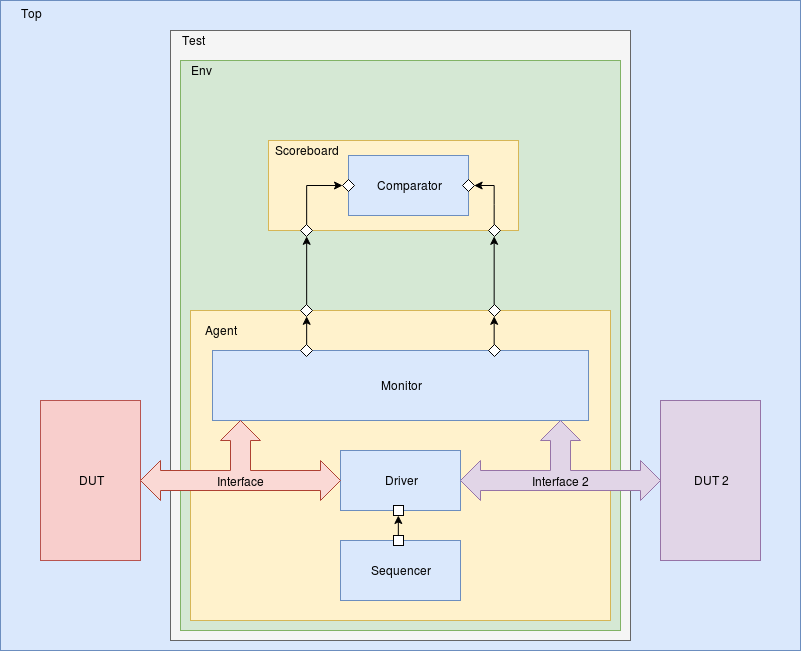

The diagram above was exported from draw.io. Its source (the exported page's mxGraphModel, read from the mxfile embedded in the PNG):
<mxGraphModel dx="2568" dy="2010" grid="1" gridSize="10" guides="1" tooltips="1" connect="1" arrows="1" fold="1" page="1" pageScale="1" pageWidth="850" pageHeight="1100" math="0" shadow="0">
  <root>
    <mxCell id="0" />
    <mxCell id="1" parent="0" />
    <mxCell id="2" value="" style="rounded=0;whiteSpace=wrap;html=1;fillColor=#dae8fc;strokeColor=#6c8ebf;" vertex="1" parent="1">
      <mxGeometry x="-300" y="-190" width="800" height="650" as="geometry" />
    </mxCell>
    <mxCell id="3" value="" style="rounded=0;whiteSpace=wrap;html=1;fillColor=#f5f5f5;strokeColor=#666666;fontColor=#333333;" vertex="1" parent="1">
      <mxGeometry x="-130" y="-160" width="460" height="610" as="geometry" />
    </mxCell>
    <mxCell id="4" value="" style="rounded=0;whiteSpace=wrap;html=1;fillColor=#d5e8d4;strokeColor=#82b366;" vertex="1" parent="1">
      <mxGeometry x="-120" y="-130" width="440" height="570" as="geometry" />
    </mxCell>
    <mxCell id="5" value="" style="rounded=0;whiteSpace=wrap;html=1;fillColor=#fff2cc;strokeColor=#d6b656;" vertex="1" parent="1">
      <mxGeometry x="-110" y="120" width="420" height="310" as="geometry" />
    </mxCell>
    <mxCell id="6" value="Sequencer" style="rounded=0;whiteSpace=wrap;html=1;fillColor=#dae8fc;strokeColor=#6c8ebf;" vertex="1" parent="1">
      <mxGeometry x="40" y="350" width="120" height="60" as="geometry" />
    </mxCell>
    <mxCell id="7" value="Driver" style="rounded=0;whiteSpace=wrap;html=1;fillColor=#dae8fc;strokeColor=#6c8ebf;" vertex="1" parent="1">
      <mxGeometry x="40" y="260" width="120" height="60" as="geometry" />
    </mxCell>
    <mxCell id="8" value="Monitor" style="rounded=0;whiteSpace=wrap;html=1;fillColor=#dae8fc;strokeColor=#6c8ebf;" vertex="1" parent="1">
      <mxGeometry x="-88" y="160" width="376" height="70" as="geometry" />
    </mxCell>
    <mxCell id="9" value="&lt;div&gt;&lt;br&gt;&lt;/div&gt;&lt;div&gt;&lt;br&gt;&lt;/div&gt;&lt;div&gt;&lt;br&gt;&lt;/div&gt;&lt;div&gt;Interface 2&lt;/div&gt;" style="html=1;shadow=0;dashed=0;align=center;verticalAlign=middle;shape=mxgraph.arrows2.triadArrow;dy=10;dx=20;arrowHead=40;fillColor=#e1d5e7;strokeColor=#9673a6;" vertex="1" parent="1">
      <mxGeometry x="160" y="230" width="200" height="80" as="geometry" />
    </mxCell>
    <mxCell id="10" value="&lt;div&gt;&lt;br&gt;&lt;/div&gt;&lt;div&gt;&lt;br&gt;&lt;/div&gt;&lt;div&gt;&lt;br&gt;&lt;/div&gt;&lt;div&gt;Interface&lt;/div&gt;" style="html=1;shadow=0;dashed=0;align=center;verticalAlign=middle;shape=mxgraph.arrows2.triadArrow;dy=10;dx=20;arrowHead=40;fillColor=#fad9d5;strokeColor=#ae4132;" vertex="1" parent="1">
      <mxGeometry x="-160" y="230" width="200" height="80" as="geometry" />
    </mxCell>
    <mxCell id="11" value="Agent" style="text;html=1;strokeColor=none;fillColor=none;align=center;verticalAlign=middle;whiteSpace=wrap;rounded=0;" vertex="1" parent="1">
      <mxGeometry x="-100" y="130" width="40" height="20" as="geometry" />
    </mxCell>
    <mxCell id="12" value="DUT" style="rounded=0;whiteSpace=wrap;html=1;fillColor=#f8cecc;strokeColor=#b85450;" vertex="1" parent="1">
      <mxGeometry x="-260" y="210" width="100" height="160" as="geometry" />
    </mxCell>
    <mxCell id="13" value="DUT 2" style="rounded=0;whiteSpace=wrap;html=1;fillColor=#e1d5e7;strokeColor=#9673a6;" vertex="1" parent="1">
      <mxGeometry x="360" y="210" width="100" height="160" as="geometry" />
    </mxCell>
    <mxCell id="14" value="" style="rounded=0;whiteSpace=wrap;html=1;fillColor=#fff2cc;strokeColor=#d6b656;" vertex="1" parent="1">
      <mxGeometry x="-32" y="-50" width="250" height="90" as="geometry" />
    </mxCell>
    <mxCell id="15" value="Comparator" style="rounded=0;whiteSpace=wrap;html=1;fillColor=#dae8fc;strokeColor=#6c8ebf;" vertex="1" parent="1">
      <mxGeometry x="48" y="-35" width="120" height="60" as="geometry" />
    </mxCell>
    <mxCell id="16" style="edgeStyle=orthogonalEdgeStyle;rounded=0;orthogonalLoop=1;jettySize=auto;html=1;exitX=0.5;exitY=0;exitDx=0;exitDy=0;entryX=0.5;entryY=1;entryDx=0;entryDy=0;" edge="1" source="17" target="29" parent="1">
      <mxGeometry relative="1" as="geometry" />
    </mxCell>
    <mxCell id="17" value="" style="rhombus;whiteSpace=wrap;html=1;" vertex="1" parent="1">
      <mxGeometry y="154" width="12" height="12" as="geometry" />
    </mxCell>
    <mxCell id="18" style="edgeStyle=orthogonalEdgeStyle;rounded=0;orthogonalLoop=1;jettySize=auto;html=1;exitX=0.5;exitY=0;exitDx=0;exitDy=0;entryX=0.5;entryY=1;entryDx=0;entryDy=0;" edge="1" source="19" target="21" parent="1">
      <mxGeometry relative="1" as="geometry" />
    </mxCell>
    <mxCell id="19" value="" style="rhombus;whiteSpace=wrap;html=1;" vertex="1" parent="1">
      <mxGeometry x="188" y="154" width="12" height="12" as="geometry" />
    </mxCell>
    <mxCell id="20" style="edgeStyle=orthogonalEdgeStyle;rounded=0;orthogonalLoop=1;jettySize=auto;html=1;exitX=0.5;exitY=0;exitDx=0;exitDy=0;entryX=0.5;entryY=1;entryDx=0;entryDy=0;" edge="1" source="21" target="23" parent="1">
      <mxGeometry relative="1" as="geometry" />
    </mxCell>
    <mxCell id="21" value="" style="rhombus;whiteSpace=wrap;html=1;" vertex="1" parent="1">
      <mxGeometry x="188" y="114" width="12" height="12" as="geometry" />
    </mxCell>
    <mxCell id="22" style="edgeStyle=orthogonalEdgeStyle;rounded=0;orthogonalLoop=1;jettySize=auto;html=1;exitX=0.5;exitY=0;exitDx=0;exitDy=0;entryX=1;entryY=0.5;entryDx=0;entryDy=0;" edge="1" source="23" target="24" parent="1">
      <mxGeometry relative="1" as="geometry" />
    </mxCell>
    <mxCell id="23" value="" style="rhombus;whiteSpace=wrap;html=1;" vertex="1" parent="1">
      <mxGeometry x="188" y="34" width="12" height="12" as="geometry" />
    </mxCell>
    <mxCell id="24" value="" style="rhombus;whiteSpace=wrap;html=1;" vertex="1" parent="1">
      <mxGeometry x="162" y="-11" width="12" height="12" as="geometry" />
    </mxCell>
    <mxCell id="25" value="" style="rhombus;whiteSpace=wrap;html=1;" vertex="1" parent="1">
      <mxGeometry x="42" y="-11" width="12" height="12" as="geometry" />
    </mxCell>
    <mxCell id="26" style="edgeStyle=orthogonalEdgeStyle;rounded=0;orthogonalLoop=1;jettySize=auto;html=1;exitX=0.5;exitY=0;exitDx=0;exitDy=0;entryX=0;entryY=0.5;entryDx=0;entryDy=0;" edge="1" source="27" target="25" parent="1">
      <mxGeometry relative="1" as="geometry" />
    </mxCell>
    <mxCell id="27" value="" style="rhombus;whiteSpace=wrap;html=1;" vertex="1" parent="1">
      <mxGeometry y="34" width="12" height="12" as="geometry" />
    </mxCell>
    <mxCell id="28" style="edgeStyle=orthogonalEdgeStyle;rounded=0;orthogonalLoop=1;jettySize=auto;html=1;exitX=0.5;exitY=0;exitDx=0;exitDy=0;entryX=0.5;entryY=1;entryDx=0;entryDy=0;" edge="1" source="29" target="27" parent="1">
      <mxGeometry relative="1" as="geometry" />
    </mxCell>
    <mxCell id="29" value="" style="rhombus;whiteSpace=wrap;html=1;" vertex="1" parent="1">
      <mxGeometry y="114" width="12" height="12" as="geometry" />
    </mxCell>
    <mxCell id="30" style="edgeStyle=orthogonalEdgeStyle;rounded=0;orthogonalLoop=1;jettySize=auto;html=1;exitX=0.5;exitY=0;exitDx=0;exitDy=0;entryX=0.5;entryY=1;entryDx=0;entryDy=0;" edge="1" source="31" target="32" parent="1">
      <mxGeometry relative="1" as="geometry" />
    </mxCell>
    <mxCell id="31" value="" style="rounded=0;whiteSpace=wrap;html=1;" vertex="1" parent="1">
      <mxGeometry x="93" y="345" width="10" height="10" as="geometry" />
    </mxCell>
    <mxCell id="32" value="" style="rounded=0;whiteSpace=wrap;html=1;" vertex="1" parent="1">
      <mxGeometry x="93" y="315" width="10" height="10" as="geometry" />
    </mxCell>
    <mxCell id="33" value="Env" style="text;html=1;strokeColor=none;fillColor=none;align=center;verticalAlign=middle;whiteSpace=wrap;rounded=0;" vertex="1" parent="1">
      <mxGeometry x="-120" y="-130" width="40" height="20" as="geometry" />
    </mxCell>
    <mxCell id="34" value="Test" style="text;html=1;strokeColor=none;fillColor=none;align=center;verticalAlign=middle;whiteSpace=wrap;rounded=0;" vertex="1" parent="1">
      <mxGeometry x="-128" y="-160" width="40" height="20" as="geometry" />
    </mxCell>
    <mxCell id="35" value="&lt;div&gt;Top&lt;/div&gt;&lt;div&gt;&lt;br&gt;&lt;/div&gt;" style="text;html=1;strokeColor=none;fillColor=none;align=center;verticalAlign=middle;whiteSpace=wrap;rounded=0;" vertex="1" parent="1">
      <mxGeometry x="-290" y="-180" width="40" height="20" as="geometry" />
    </mxCell>
    <mxCell id="36" value="Scoreboard" style="text;html=1;strokeColor=none;fillColor=none;align=center;verticalAlign=middle;whiteSpace=wrap;rounded=0;" vertex="1" parent="1">
      <mxGeometry x="-14" y="-50" width="40" height="20" as="geometry" />
    </mxCell>
  </root>
</mxGraphModel>